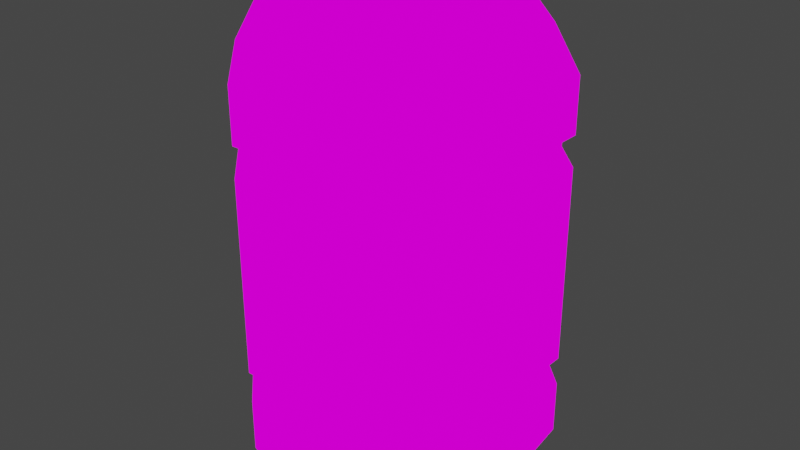 # Source: ME_Barrel.blend  (saved by Blender 2.80.75; exported with 4.5.12 LTS)
import bpy
from mathutils import Matrix  # noqa: F401  (used for matrix-valued properties, if any)

bpy.ops.wm.read_factory_settings(use_empty=True)
scene = bpy.context.scene
scene.name = 'Scene'

# ---- collections
col_collection = bpy.data.collections.new('Collection'); scene.collection.children.link(col_collection)

# ---- images (referenced by path relative to the original .blend; pixels are not part of the script)
import os
ASSET_DIR = os.environ.get("B2B_ASSET_DIR", "")  # directory of the original .blend (textures are referenced by path, not embedded)
HERE = os.path.dirname(os.path.abspath(__file__))  # packed textures are extracted next to this script under _unpacked/

def load_image(name, relpath, width, height, colorspace="sRGB"):
    """Load a texture the original file referenced (path relative to the .blend, or extracted next to this script)."""
    p = next((c for c in (os.path.join(HERE, relpath), os.path.join(ASSET_DIR, relpath)) if relpath and os.path.exists(c)), "")
    if p:
        img = bpy.data.images.load(p, check_existing=True)
        img.name = name
    else:  # same state as the original file: an image datablock whose file is absent (Cycles renders it pink)
        img = bpy.data.images.new(name, width, height)
        img.source = "FILE"
        img.filepath = "//" + (relpath or name)
    img.colorspace_settings.name = colorspace
    return img
img_checker_image_64x64 = load_image('checker_image_64x64', '', 64, 64, 'sRGB')

# ---- materials (node trees are filled in below, after node groups)
mat_mat_diffuse_cutout = bpy.data.materials.new('MAT_DIFFUSE_CUTOUT')
mat_mat_diffuse_cutout.use_transparent_shadow = False

# ---- material node trees
mat_mat_diffuse_cutout.use_nodes = True; mat_mat_diffuse_cutout.node_tree.nodes.clear()
_N = mat_mat_diffuse_cutout.node_tree.nodes; _L = mat_mat_diffuse_cutout.node_tree.links
n0 = _N.new('ShaderNodeOutputMaterial'); n0.name = 'Material Output'; n0.location = (300, 300)
n1 = _N.new('ShaderNodeTexImage'); n1.name = 'Image Texture'; n1.location = (-20, 300)
n1.image = img_checker_image_64x64
n1.interpolation = 'Closest'
_L.new(n1.outputs[0], n0.inputs[0])
n0.is_active_output = True

# ---- world
world_world = bpy.data.worlds.new('World'); scene.world = world_world
world_world.use_nodes = True; world_world.node_tree.nodes.clear()
_N = world_world.node_tree.nodes; _L = world_world.node_tree.links
n0 = _N.new('ShaderNodeOutputWorld'); n0.name = 'World Output'; n0.location = (300, 300)
n1 = _N.new('ShaderNodeBackground'); n1.name = 'Background'; n1.location = (10, 300)
n1.inputs[0].default_value = (0.05088, 0.05088, 0.05088, 1.0)
_L.new(n1.outputs[0], n0.inputs[0])
n0.is_active_output = True
world_world.color = (0.05088, 0.05088, 0.05088)
world_world.use_sun_shadow = False
world_world.sun_shadow_jitter_overblur = 0.0

# ---- meshes
me_circle = bpy.data.meshes.new('Circle')
me_circle.from_pydata([(-0.1617, -0.06533, 0.9459), (-0.06814, -0.1605, 0.9459), (-0.1605, 0.06814, 0.9459), (-0.06533, 0.1617, 0.9459), (0.06814, 0.1605, 0.9459), (0.1617, 0.06533, 0.9459), (0.1605, -0.06814, 0.9459), (0.06533, -0.1617, 0.9459), (-0.1036, 0.244, 0.0), (-0.2458, 0.09929, 0.0), (-0.244, -0.1036, 0.0), (-0.09929, -0.2458, 0.0), (0.1036, -0.244, 0.0), (0.2458, -0.09929, 0.0), (0.244, 0.1036, 0.0), (0.09929, 0.2458, 0.0), (-0.2897, 0.1171, 0.08564), (-0.1221, 0.2877, 0.08564), (-0.2877, -0.1221, 0.08564), (-0.1171, -0.2897, 0.08564), (0.1221, -0.2877, 0.08564), (0.2897, -0.1171, 0.08564), (0.2877, 0.1221, 0.08564), (0.1171, 0.2897, 0.08564), (-0.2897, 0.1171, 0.1934), (-0.1221, 0.2877, 0.1934), (-0.2877, -0.1221, 0.1934), (-0.1171, -0.2897, 0.1934), (0.1221, -0.2877, 0.1934), (0.2897, -0.1171, 0.1934), (0.2877, 0.1221, 0.1934), (0.1171, 0.2897, 0.1934), (-0.1036, -0.244, 0.9007), (-0.2458, -0.09929, 0.9007), (-0.244, 0.1036, 0.9007), (-0.09929, 0.2458, 0.9007), (0.1036, 0.244, 0.9007), (0.2458, 0.09929, 0.9007), (0.244, -0.1036, 0.9007), (0.09929, -0.2458, 0.9007), (-0.2897, -0.1171, 0.8151), (-0.1221, -0.2877, 0.8151), (-0.2877, 0.1221, 0.8151), (-0.1171, 0.2897, 0.8151), (0.1221, 0.2877, 0.8151), (0.2897, 0.1171, 0.8151), (0.2877, -0.1221, 0.8151), (0.1171, -0.2897, 0.8151), (-0.2897, -0.1171, 0.7073), (-0.1221, -0.2877, 0.7073), (-0.2877, 0.1221, 0.7073), (-0.1171, 0.2897, 0.7073), (0.1221, 0.2877, 0.7073), (0.2897, 0.1171, 0.7073), (0.2877, -0.1221, 0.7073), (0.1171, -0.2897, 0.7073), (-0.2897, -0.1171, 0.6479), (-0.1221, -0.2877, 0.6479), (-0.2877, 0.1221, 0.6479), (-0.1171, 0.2897, 0.6479), (0.1221, 0.2877, 0.6479), (0.2897, 0.1171, 0.6479), (0.2877, -0.1221, 0.6479), (0.1171, -0.2897, 0.6479), (-0.2897, -0.1171, 0.2547), (-0.1221, -0.2877, 0.2547), (-0.2877, 0.1221, 0.2547), (-0.1171, 0.2897, 0.2547), (0.1221, 0.2877, 0.2547), (0.2897, 0.1171, 0.2547), (0.2877, -0.1221, 0.2547), (0.1171, -0.2897, 0.2547), (-0.2687, 0.1085, 0.1934), (-0.1132, 0.2667, 0.1934), (-0.2667, -0.1132, 0.1934), (-0.1085, -0.2687, 0.1934), (0.1132, -0.2667, 0.1934), (0.2687, -0.1085, 0.1934), (0.2667, 0.1132, 0.1934), (0.1085, 0.2687, 0.1934), (-0.2687, 0.1085, 0.741), (-0.1132, 0.2667, 0.741), (-0.2667, -0.1132, 0.741), (-0.1085, -0.2687, 0.741), (0.1132, -0.2667, 0.741), (0.2687, -0.1085, 0.741), (0.2667, 0.1132, 0.741), (0.1085, 0.2687, 0.741), (-0.0949, -0.2236, 0.9007), (-0.2252, -0.09099, 0.9007), (-0.2236, 0.0949, 0.9007), (-0.09099, 0.2252, 0.9007), (0.0949, 0.2236, 0.9007), (0.2252, 0.09099, 0.9007), (0.2236, -0.0949, 0.9007), (0.09099, -0.2252, 0.9007), (-0.1953, -0.07889, 0.975), (-0.08229, -0.1939, 0.975), (-0.1939, 0.08229, 0.975), (-0.07889, 0.1953, 0.975), (0.08229, 0.1939, 0.975), (0.1953, 0.07889, 0.975), (0.1939, -0.08229, 0.975), (0.07889, -0.1953, 0.975), (0.06814, 0.1605, 0.975), (-0.06533, 0.1617, 0.975), (-0.1605, 0.06814, 0.975), (0.1617, 0.06533, 0.975), (-0.1617, -0.06533, 0.975), (0.1605, -0.06814, 0.975), (0.06533, -0.1617, 0.975), (-0.06814, -0.1605, 0.975)], [], [(38, 37, 34, 33), (96, 108, 106, 98), (43, 44, 52, 51), (11, 19, 18, 10), (12, 20, 19, 11), (36, 44, 43, 35), (14, 22, 21, 13), (32, 41, 47, 39), (12, 13, 21, 20), (35, 43, 42, 34), (8, 17, 23, 15), (5, 107, 104, 4), (17, 25, 31, 23), (21, 29, 28, 20), (20, 28, 27, 19), (73, 81, 87, 79), (23, 31, 30, 22), (19, 27, 26, 18), (22, 30, 29, 21), (69, 70, 71, 65), (4, 104, 105, 3), (34, 42, 40, 33), (39, 47, 46, 38), (10, 18, 16, 9), (38, 46, 45, 37), (33, 40, 41, 32), (36, 37, 45, 44), (9, 16, 17, 8), (15, 14, 12, 10), (58, 57, 62, 60), (25, 26, 28, 30), (0, 108, 111, 1), (61, 69, 68, 60), (2, 106, 108, 0), (3, 105, 106, 2), (49, 50, 52, 54), (41, 49, 55, 47), (56, 64, 65, 57), (76, 84, 83, 75), (58, 66, 64, 56), (57, 65, 71, 63), (6, 109, 107, 5), (42, 50, 48, 40), (78, 86, 85, 77), (46, 54, 53, 45), (1, 6, 4, 2), (44, 45, 53, 52), (18, 26, 24, 16), (60, 68, 67, 59), (59, 67, 66, 58), (74, 82, 80, 72), (79, 87, 86, 78), (77, 85, 84, 76), (75, 83, 82, 74), (73, 72, 80, 81), (62, 63, 71, 70), (111, 108, 96, 97), (88, 97, 96, 89), (95, 103, 97, 88), (89, 96, 98, 90), (94, 102, 103, 95), (93, 101, 102, 94), (91, 90, 98, 99), (91, 99, 100, 92), (15, 23, 22, 14), (47, 55, 54, 46), (62, 70, 69, 61), (7, 110, 109, 6), (92, 100, 101, 93), (101, 107, 109, 102), (68, 69, 65, 64), (1, 111, 110, 7), (41, 40, 48, 49), (1, 2, 0), (2, 4, 3), (4, 6, 5), (6, 1, 7), (14, 13, 12), (12, 11, 10), (25, 24, 26), (26, 27, 28), (28, 29, 30), (30, 31, 25), (49, 48, 50), (50, 51, 52), (52, 53, 54), (54, 55, 49), (58, 56, 57), (57, 63, 62), (62, 61, 60), (60, 59, 58), (43, 51, 50, 42), (37, 36, 35, 34), (32, 39, 38, 33), (66, 67, 68, 64), (98, 106, 105, 99), (8, 15, 10, 9), (110, 111, 97, 103), (105, 104, 100, 99), (102, 109, 110, 103), (101, 100, 104, 107), (16, 24, 25, 17)])
_uv = me_circle.uv_layers.new(name='UVMap')
_uv.uv.foreach_set('vector', [0.698, 0.361, 0.698, 0.4125, 0.5739, 0.4125, 0.5739, 0.361, 0.6159, 0.1203, 0.6243, 0.1238, 0.6243, 0.1577, 0.6159, 0.1612, 0.7224, 0.5383, 0.7224, 0.4777, 0.7497, 0.4777, 0.7497, 0.5383, 0.2392, 0.7177, 0.2148, 0.7223, 0.2148, 0.6617, 0.2392, 0.6663, 0.2392, 0.7783, 0.2148, 0.7829, 0.2148, 0.7223, 0.2392, 0.7269, 0.698, 0.4823, 0.7224, 0.4777, 0.7224, 0.5383, 0.698, 0.5337, 0.2392, 0.4146, 0.2148, 0.4192, 0.2148, 0.3586, 0.2392, 0.3632, 0.698, 0.7248, 0.7224, 0.7202, 0.7224, 0.7808, 0.698, 0.7762, 0.2392, 0.7875, 0.2392, 0.839, 0.2148, 0.8436, 0.2148, 0.7829, 0.698, 0.5429, 0.7224, 0.5383, 0.7224, 0.5989, 0.698, 0.5943, 0.2392, 0.5358, 0.2148, 0.5404, 0.2148, 0.4798, 0.2392, 0.4844, 0.7134, 0.1577, 0.7186, 0.1629, 0.6947, 0.1868, 0.6895, 0.1816, 0.2148, 0.5404, 0.1875, 0.5404, 0.1875, 0.4798, 0.2148, 0.4798, 0.2148, 0.8436, 0.1875, 0.8436, 0.1875, 0.7829, 0.2148, 0.7829, 0.2148, 0.7829, 0.1875, 0.7829, 0.1875, 0.7223, 0.2148, 0.7223, 0.2625, 0.09572, 0.2625, 0.2345, 0.2063, 0.2345, 0.2063, 0.09572, 0.2148, 0.4798, 0.1875, 0.4798, 0.1875, 0.4192, 0.2148, 0.4192, 0.2148, 0.7223, 0.1875, 0.7223, 0.1875, 0.6617, 0.2148, 0.6617, 0.2148, 0.4192, 0.1875, 0.4192, 0.1875, 0.3586, 0.2148, 0.3586, 0.422, 0.7674, 0.422, 0.828, 0.3791, 0.8709, 0.3185, 0.8709, 0.6895, 0.1816, 0.6895, 0.189, 0.6556, 0.189, 0.6556, 0.1816, 0.698, 0.6035, 0.7224, 0.5989, 0.7224, 0.6596, 0.698, 0.655, 0.698, 0.7854, 0.7224, 0.7808, 0.7224, 0.8414, 0.698, 0.8368, 0.2392, 0.6571, 0.2148, 0.6617, 0.2148, 0.6011, 0.2392, 0.6057, 0.698, 0.361, 0.7224, 0.3564, 0.7224, 0.4171, 0.698, 0.4125, 0.698, 0.6642, 0.7224, 0.6596, 0.7224, 0.7202, 0.698, 0.7156, 0.698, 0.4731, 0.698, 0.4217, 0.7224, 0.4171, 0.7224, 0.4777, 0.2392, 0.5965, 0.2148, 0.6011, 0.2148, 0.5404, 0.2392, 0.545, 0.2756, 0.4509, 0.2392, 0.4146, 0.2756, 0.3268, 0.3634, 0.3632, 0.668, 0.7674, 0.6252, 0.8709, 0.5217, 0.828, 0.5645, 0.7245, 0.08402, 0.4621, 0.04115, 0.3586, 0.1446, 0.3157, 0.1875, 0.4192, 0.6317, 0.1238, 0.6265, 0.1186, 0.6504, 0.09468, 0.6556, 0.0999, 0.5217, 0.7674, 0.422, 0.7674, 0.422, 0.7068, 0.5217, 0.7068, 0.6317, 0.1577, 0.6243, 0.1577, 0.6243, 0.1238, 0.6317, 0.1238, 0.6556, 0.1816, 0.6504, 0.1868, 0.6265, 0.1629, 0.6317, 0.1577, 0.8532, 0.3136, 0.8961, 0.4171, 0.7926, 0.4599, 0.7497, 0.3564, 0.7224, 0.7202, 0.7497, 0.7202, 0.7497, 0.7808, 0.7224, 0.7808, 0.5217, 0.5249, 0.422, 0.5249, 0.422, 0.4643, 0.5217, 0.4643, 0.4874, 0.09572, 0.4874, 0.2345, 0.4311, 0.2345, 0.4311, 0.09572, 0.5217, 0.5855, 0.422, 0.5855, 0.422, 0.5249, 0.5217, 0.5249, 0.5217, 0.4643, 0.422, 0.4643, 0.422, 0.4036, 0.5217, 0.4036, 0.7134, 0.1238, 0.7208, 0.1238, 0.7208, 0.1577, 0.7134, 0.1577, 0.7224, 0.5989, 0.7497, 0.5989, 0.7497, 0.6596, 0.7224, 0.6596, 0.1501, 0.09572, 0.1501, 0.2345, 0.09387, 0.2345, 0.09387, 0.09572, 0.7224, 0.3564, 0.7497, 0.3564, 0.7497, 0.4171, 0.7224, 0.4171, 0.6556, 0.0999, 0.7134, 0.1238, 0.6895, 0.1816, 0.6317, 0.1577, 0.7224, 0.4777, 0.7224, 0.4171, 0.7497, 0.4171, 0.7497, 0.4777, 0.2148, 0.6617, 0.1875, 0.6617, 0.1875, 0.6011, 0.2148, 0.6011, 0.5217, 0.7068, 0.422, 0.7068, 0.422, 0.6461, 0.5217, 0.6461, 0.5217, 0.6461, 0.422, 0.6461, 0.422, 0.5855, 0.5217, 0.5855, 0.3749, 0.09572, 0.3749, 0.2345, 0.3187, 0.2345, 0.3187, 0.09572, 0.2063, 0.09572, 0.2063, 0.2345, 0.1501, 0.2345, 0.1501, 0.09572, 0.5436, 0.09572, 0.5436, 0.2345, 0.4874, 0.2345, 0.4874, 0.09572, 0.4311, 0.09572, 0.4311, 0.2345, 0.3749, 0.2345, 0.3749, 0.09572, 0.2625, 0.09572, 0.3187, 0.09572, 0.3187, 0.2345, 0.2625, 0.2345, 0.5217, 0.343, 0.5217, 0.4036, 0.422, 0.4036, 0.422, 0.343, 0.6504, 0.09468, 0.6265, 0.1186, 0.618, 0.1151, 0.6469, 0.0862, 0.8082, 0.1998, 0.7879, 0.1967, 0.7879, 0.1558, 0.8082, 0.1527, 0.8289, 0.1523, 0.8086, 0.1492, 0.8086, 0.1083, 0.8289, 0.1052, 0.8082, 0.1523, 0.7879, 0.1492, 0.7879, 0.1083, 0.8082, 0.1052, 0.8289, 0.1998, 0.8086, 0.1967, 0.8086, 0.1558, 0.8289, 0.1527, 0.7876, 0.1998, 0.7673, 0.1967, 0.7673, 0.1558, 0.7876, 0.1527, 0.8495, 0.1527, 0.8495, 0.1998, 0.8293, 0.1967, 0.8293, 0.1558, 0.7876, 0.1523, 0.7673, 0.1492, 0.7673, 0.1083, 0.7876, 0.1052, 0.2392, 0.4752, 0.2148, 0.4798, 0.2148, 0.4192, 0.2392, 0.4238, 0.7224, 0.7808, 0.7497, 0.7808, 0.7497, 0.8414, 0.7224, 0.8414, 0.5217, 0.828, 0.422, 0.828, 0.422, 0.7674, 0.5217, 0.7674, 0.6895, 0.0999, 0.6947, 0.09468, 0.7186, 0.1186, 0.7134, 0.1238, 0.8495, 0.1523, 0.8293, 0.1492, 0.8293, 0.1083, 0.8495, 0.1052, 0.7293, 0.1612, 0.7208, 0.1577, 0.7208, 0.1238, 0.7293, 0.1203, 0.3791, 0.7245, 0.422, 0.7674, 0.3185, 0.8709, 0.2756, 0.828, 0.6556, 0.0999, 0.6556, 0.09251, 0.6895, 0.09251, 0.6895, 0.0999, 0.7224, 0.7202, 0.7224, 0.6596, 0.7497, 0.6596, 0.7497, 0.7202, 0.6556, 0.0999, 0.6317, 0.1577, 0.6317, 0.1238, 0.6317, 0.1577, 0.6895, 0.1816, 0.6556, 0.1816, 0.6895, 0.1816, 0.7134, 0.1238, 0.7134, 0.1577, 0.7134, 0.1238, 0.6556, 0.0999, 0.6895, 0.0999, 0.2392, 0.4146, 0.2392, 0.3632, 0.2756, 0.3268, 0.2756, 0.3268, 0.327, 0.3268, 0.3634, 0.3632, 0.08402, 0.4621, 0.04115, 0.4192, 0.04115, 0.3586, 0.04115, 0.3586, 0.08402, 0.3157, 0.1446, 0.3157, 0.1446, 0.3157, 0.1875, 0.3586, 0.1875, 0.4192, 0.1875, 0.4192, 0.1446, 0.4621, 0.08402, 0.4621, 0.8532, 0.3136, 0.8961, 0.3564, 0.8961, 0.4171, 0.8961, 0.4171, 0.8532, 0.4599, 0.7926, 0.4599, 0.7926, 0.4599, 0.7497, 0.4171, 0.7497, 0.3564, 0.7497, 0.3564, 0.7926, 0.3136, 0.8532, 0.3136, 0.668, 0.7674, 0.668, 0.828, 0.6252, 0.8709, 0.6252, 0.8709, 0.5645, 0.8709, 0.5217, 0.828, 0.5217, 0.828, 0.5217, 0.7674, 0.5645, 0.7245, 0.5645, 0.7245, 0.6252, 0.7245, 0.668, 0.7674, 0.7224, 0.5383, 0.7497, 0.5383, 0.7497, 0.5989, 0.7224, 0.5989, 0.698, 0.4125, 0.6617, 0.4488, 0.6102, 0.4488, 0.5739, 0.4125, 0.6102, 0.3247, 0.6617, 0.3247, 0.698, 0.361, 0.5739, 0.361, 0.2756, 0.7674, 0.3185, 0.7245, 0.3791, 0.7245, 0.2756, 0.828, 0.618, 0.1664, 0.6265, 0.1629, 0.6504, 0.1868, 0.6469, 0.1953, 0.327, 0.4509, 0.2756, 0.4509, 0.3634, 0.3632, 0.3634, 0.4146, 0.6895, 0.09251, 0.6556, 0.09251, 0.6521, 0.08404, 0.693, 0.08404, 0.6556, 0.189, 0.6895, 0.189, 0.693, 0.1974, 0.6521, 0.1974, 0.7271, 0.1151, 0.7186, 0.1186, 0.6947, 0.09468, 0.6982, 0.0862, 0.7271, 0.1664, 0.6982, 0.1953, 0.6947, 0.1868, 0.7186, 0.1629, 0.2148, 0.6011, 0.1875, 0.6011, 0.1875, 0.5404, 0.2148, 0.5404])
me_circle.materials.append(mat_mat_diffuse_cutout)
me_circle.use_remesh_fix_poles = True
me_circle.use_remesh_preserve_attributes = False
me_circle.use_mirror_vertex_groups = False
me_circle.update()

# ---- objects
ob_circle = bpy.data.objects.new('Circle', me_circle)

# ---- transforms, parenting, visibility, modifiers, constraints
ob_circle.location = (0.0, 0.0, 0.0)
ob_circle.lineart.crease_threshold = 0.0

# ---- collection membership
col_collection.objects.link(ob_circle)

# ---- scene / render settings (as saved in the file)
scene.frame_start = 1; scene.frame_end = 250; scene.frame_set(1)
scene.render.engine = 'BLENDER_EEVEE_NEXT'
scene.cycles.samples = 128
scene.cycles.sampling_pattern = 'TABULATED_SOBOL'
scene.cycles.use_adaptive_sampling = False
scene.cycles.use_light_tree = False
scene.view_settings.view_transform = 'Filmic'
bpy.context.view_layer.update()

# ---- added for rendering (the .blend has no active camera and no usable light): camera, sun
cam_auto = bpy.data.cameras.new('AutoCamera')
cam_auto.lens = 50.0
cam_auto.sensor_width = 36.0
cam_auto.clip_end = 1000.0
ob_auto_camera = bpy.data.objects.new('AutoCamera', cam_auto)
scene.collection.objects.link(ob_auto_camera)
ob_auto_camera.location = (1.17843, -1.41412, 1.43024)
ob_auto_camera.rotation_euler = (1.09748, -7.21219e-08, 0.694738)
scene.camera = ob_auto_camera
light_auto_sun = bpy.data.lights.new('AutoSun', 'SUN')
light_auto_sun.energy = 3.0
light_auto_sun.angle = 0.0523599
ob_auto_sun = bpy.data.objects.new('AutoSun', light_auto_sun)
scene.collection.objects.link(ob_auto_sun)
ob_auto_sun.rotation_euler = (0.872665, 0.174533, 0.523599)
bpy.context.view_layer.update()
